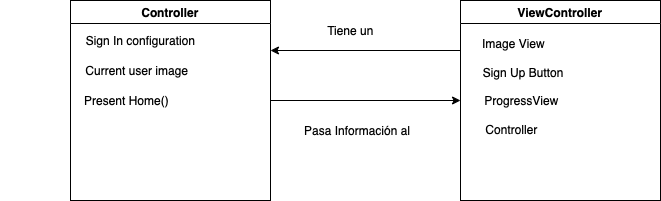

The diagram above was exported from draw.io. Its source (the exported page's mxGraphModel, read from the mxfile embedded in the PNG):
<mxGraphModel dx="1186" dy="795" grid="1" gridSize="10" guides="1" tooltips="1" connect="1" arrows="1" fold="1" page="1" pageScale="1" pageWidth="827" pageHeight="1169" math="0" shadow="0">
  <root>
    <mxCell id="WIyWlLk6GJQsqaUBKTNV-0" />
    <mxCell id="WIyWlLk6GJQsqaUBKTNV-1" parent="WIyWlLk6GJQsqaUBKTNV-0" />
    <mxCell id="DF1K_4wF1zzXznB6uuX7-28" style="edgeStyle=orthogonalEdgeStyle;rounded=0;orthogonalLoop=1;jettySize=auto;html=1;entryX=0;entryY=0.5;entryDx=0;entryDy=0;fontSize=12;" parent="WIyWlLk6GJQsqaUBKTNV-1" source="DF1K_4wF1zzXznB6uuX7-2" target="DF1K_4wF1zzXznB6uuX7-8" edge="1">
      <mxGeometry relative="1" as="geometry" />
    </mxCell>
    <mxCell id="DF1K_4wF1zzXznB6uuX7-2" value="Controller" style="swimlane;" parent="WIyWlLk6GJQsqaUBKTNV-1" vertex="1">
      <mxGeometry x="80" y="190" width="200" height="200" as="geometry" />
    </mxCell>
    <mxCell id="DF1K_4wF1zzXznB6uuX7-7" value="&lt;span style=&quot;white-space: pre;&quot;&gt;&#09;&lt;span style=&quot;white-space: pre;&quot;&gt;&#09;&lt;span style=&quot;white-space: pre;&quot;&gt;&#09;&lt;/span&gt;&lt;/span&gt;&lt;/span&gt;Sign In configuration" style="text;html=1;align=center;verticalAlign=middle;resizable=0;points=[];autosize=1;strokeColor=none;fillColor=none;" parent="DF1K_4wF1zzXznB6uuX7-2" vertex="1">
      <mxGeometry x="-70" y="30" width="200" height="20" as="geometry" />
    </mxCell>
    <mxCell id="DF1K_4wF1zzXznB6uuX7-29" style="edgeStyle=orthogonalEdgeStyle;rounded=0;orthogonalLoop=1;jettySize=auto;html=1;exitX=0;exitY=0.25;exitDx=0;exitDy=0;entryX=1;entryY=0.25;entryDx=0;entryDy=0;fontSize=12;" parent="WIyWlLk6GJQsqaUBKTNV-1" source="DF1K_4wF1zzXznB6uuX7-8" target="DF1K_4wF1zzXznB6uuX7-2" edge="1">
      <mxGeometry relative="1" as="geometry" />
    </mxCell>
    <mxCell id="DF1K_4wF1zzXznB6uuX7-8" value="ViewController" style="swimlane;" parent="WIyWlLk6GJQsqaUBKTNV-1" vertex="1">
      <mxGeometry x="470" y="190" width="200" height="200" as="geometry" />
    </mxCell>
    <mxCell id="DF1K_4wF1zzXznB6uuX7-18" value="ProgressView" style="text;html=1;align=center;verticalAlign=middle;resizable=0;points=[];autosize=1;strokeColor=none;fillColor=none;" parent="DF1K_4wF1zzXznB6uuX7-8" vertex="1">
      <mxGeometry x="16" y="90" width="90" height="20" as="geometry" />
    </mxCell>
    <mxCell id="DF1K_4wF1zzXznB6uuX7-17" value="&lt;span style=&quot;white-space: pre;&quot;&gt;&lt;br/&gt; &lt;/span&gt;Sign Up Button" style="text;html=1;align=center;verticalAlign=middle;resizable=0;points=[];autosize=1;strokeColor=none;fillColor=none;" parent="DF1K_4wF1zzXznB6uuX7-8" vertex="1">
      <mxGeometry x="11" y="50" width="100" height="30" as="geometry" />
    </mxCell>
    <mxCell id="DF1K_4wF1zzXznB6uuX7-16" value="Image View" style="text;html=1;align=center;verticalAlign=middle;resizable=0;points=[];autosize=1;strokeColor=none;fillColor=none;" parent="DF1K_4wF1zzXznB6uuX7-8" vertex="1">
      <mxGeometry x="13" y="33" width="80" height="20" as="geometry" />
    </mxCell>
    <mxCell id="DF1K_4wF1zzXznB6uuX7-19" value="&lt;font style=&quot;font-size: 12px;&quot;&gt;Controller&lt;/font&gt;" style="text;html=1;align=center;verticalAlign=middle;resizable=0;points=[];autosize=1;strokeColor=none;fillColor=none;fontSize=24;" parent="DF1K_4wF1zzXznB6uuX7-8" vertex="1">
      <mxGeometry x="16" y="105" width="70" height="40" as="geometry" />
    </mxCell>
    <mxCell id="DF1K_4wF1zzXznB6uuX7-12" value="&lt;span style=&quot;white-space: pre;&quot;&gt;&#09;&lt;span style=&quot;white-space: pre;&quot;&gt;&#09;    &lt;/span&gt;&lt;/span&gt;Current user image" style="text;html=1;align=center;verticalAlign=middle;resizable=0;points=[];autosize=1;strokeColor=none;fillColor=none;" parent="WIyWlLk6GJQsqaUBKTNV-1" vertex="1">
      <mxGeometry x="23" y="250" width="180" height="20" as="geometry" />
    </mxCell>
    <mxCell id="DF1K_4wF1zzXznB6uuX7-13" value="Present Home()" style="text;html=1;align=center;verticalAlign=middle;resizable=0;points=[];autosize=1;strokeColor=none;fillColor=none;" parent="WIyWlLk6GJQsqaUBKTNV-1" vertex="1">
      <mxGeometry x="86" y="280" width="100" height="20" as="geometry" />
    </mxCell>
    <mxCell id="DF1K_4wF1zzXznB6uuX7-15" value="Tiene un" style="text;html=1;align=center;verticalAlign=middle;resizable=0;points=[];autosize=1;strokeColor=none;fillColor=none;" parent="WIyWlLk6GJQsqaUBKTNV-1" vertex="1">
      <mxGeometry x="330" y="210" width="60" height="20" as="geometry" />
    </mxCell>
    <mxCell id="DF1K_4wF1zzXznB6uuX7-22" value="&lt;span style=&quot;white-space: pre;&quot;&gt;&#09;&lt;span style=&quot;white-space: pre;&quot;&gt;&#09;&lt;/span&gt;&lt;/span&gt;Pasa Información al" style="text;html=1;align=center;verticalAlign=middle;resizable=0;points=[];autosize=1;strokeColor=none;fillColor=none;fontSize=12;" parent="WIyWlLk6GJQsqaUBKTNV-1" vertex="1">
      <mxGeometry x="255" y="310" width="170" height="20" as="geometry" />
    </mxCell>
  </root>
</mxGraphModel>